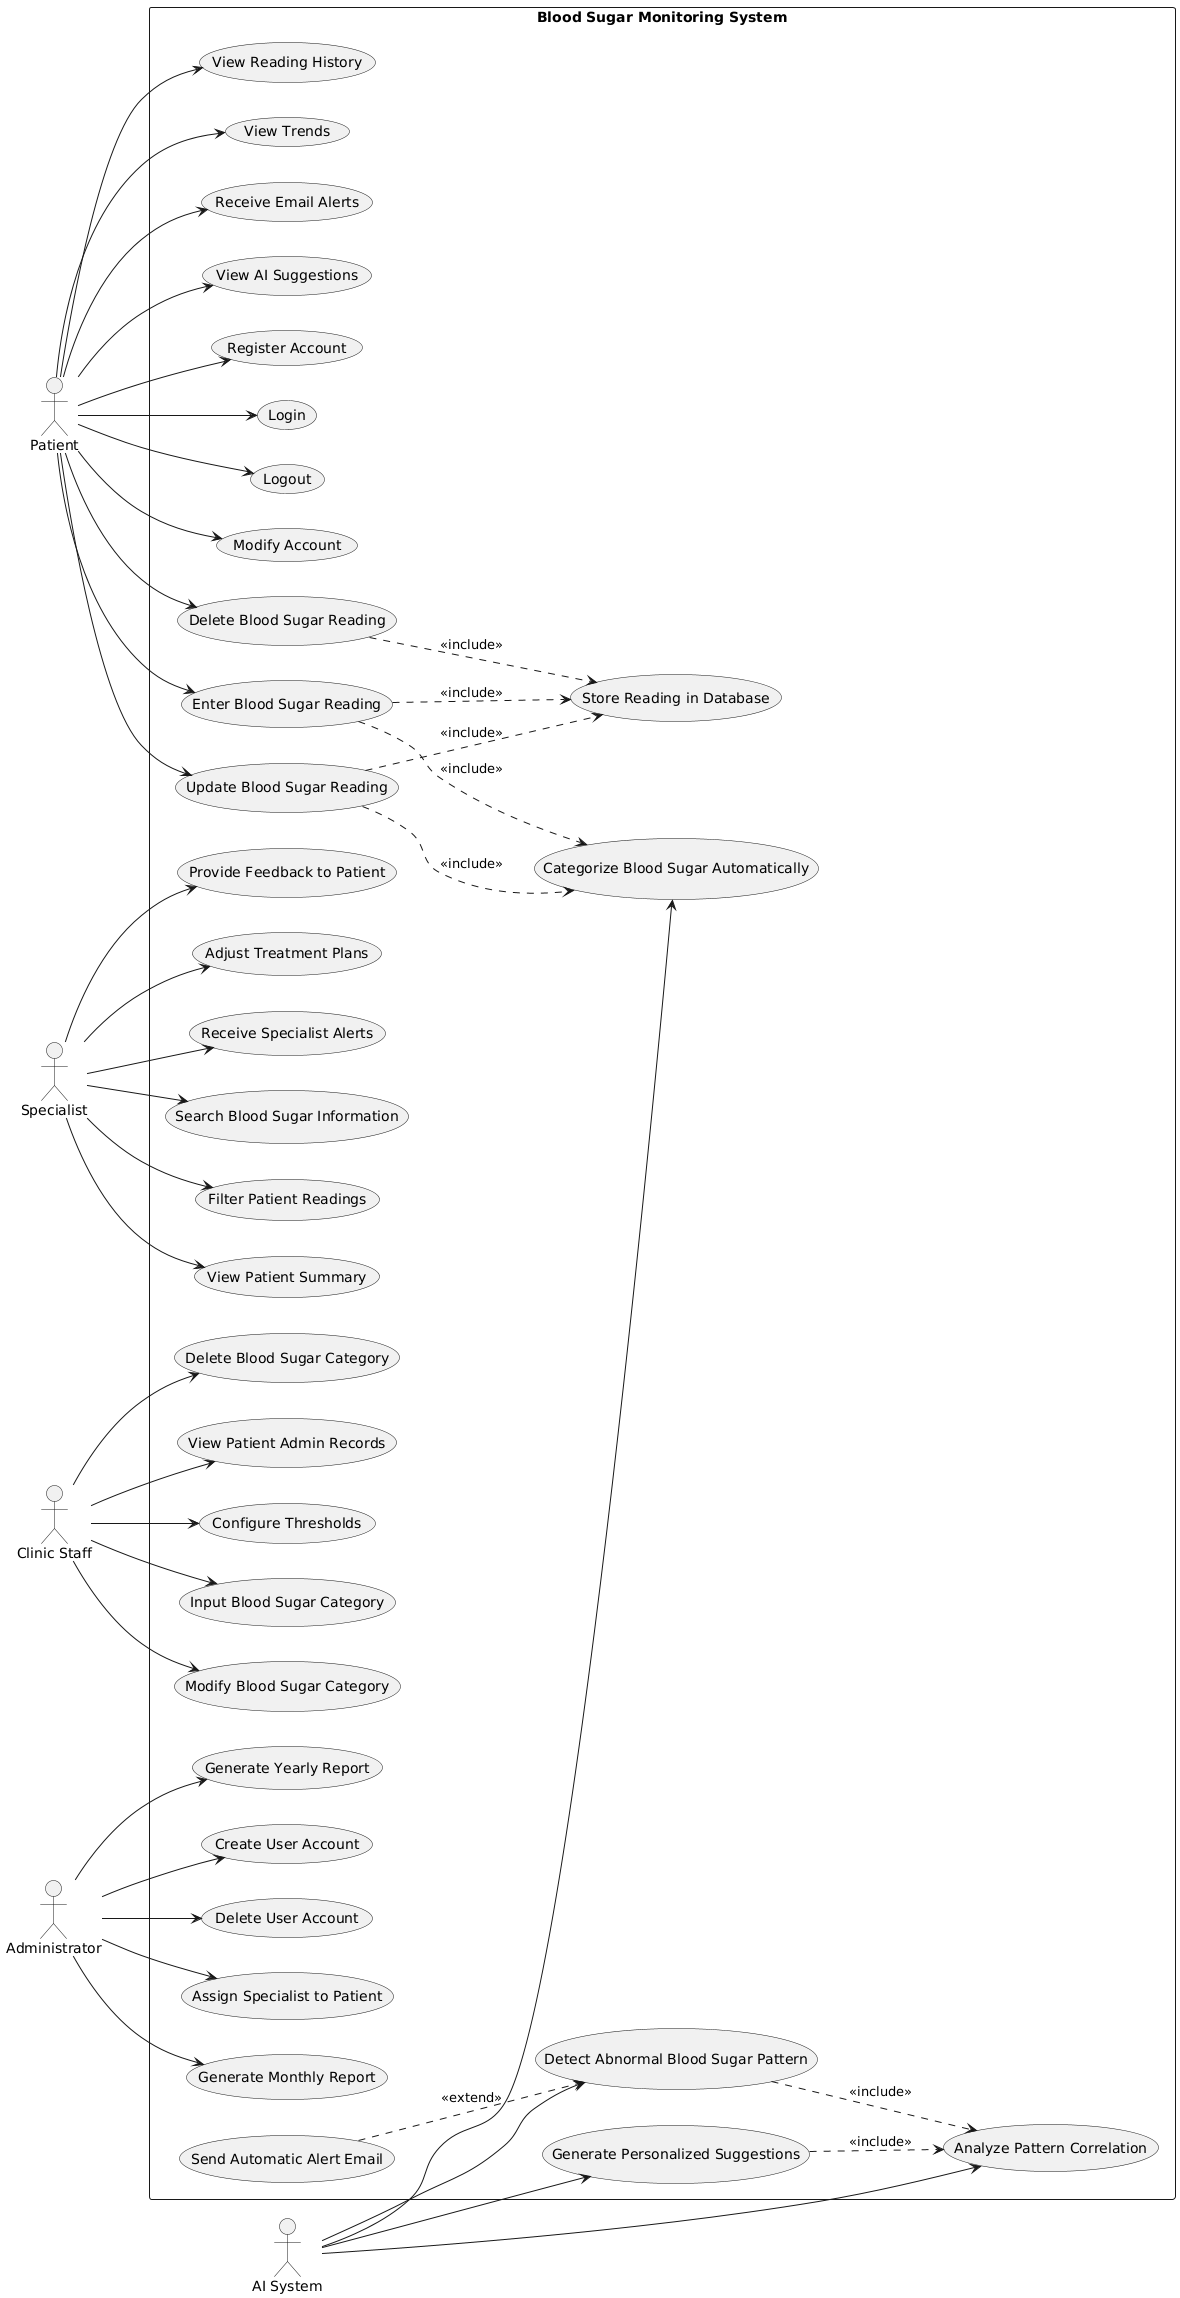

The diagram above was rendered by PlantUML. Its source (embedded in the PNG):
@startuml
left to right direction
skinparam packageStyle rectangle

actor Patient
actor Specialist
actor "Clinic Staff" as Staff
actor Administrator as Admin
actor "AI System" as AI

rectangle "Blood Sugar Monitoring System" {
  
  ' Patient Use Cases
  usecase "Register Account" as UC1
  usecase "Login" as UC2
  usecase "Logout" as UC3
  usecase "Modify Account" as UC4
  usecase "Enter Blood Sugar Reading" as UC5
  usecase "Update Blood Sugar Reading" as UC6
  usecase "Delete Blood Sugar Reading" as UC7
  usecase "View Reading History" as UC8
  usecase "View Trends" as UC9
  usecase "Receive Email Alerts" as UC10
  usecase "View AI Suggestions" as UC11
  
  ' Specialist Use Cases
  usecase "Search Blood Sugar Information" as UC12
  usecase "Filter Patient Readings" as UC13
  usecase "View Patient Summary" as UC14
  usecase "Provide Feedback to Patient" as UC15
  usecase "Adjust Treatment Plans" as UC16
  usecase "Receive Specialist Alerts" as UC17
  
  ' Clinic Staff Use Cases
  usecase "View Patient Admin Records" as UC18
  usecase "Configure Thresholds" as UC19
  usecase "Input Blood Sugar Category" as UC20
  usecase "Modify Blood Sugar Category" as UC21
  usecase "Delete Blood Sugar Category" as UC22
  
  ' Administrator Use Cases
  usecase "Create User Account" as UC23
  usecase "Delete User Account" as UC24
  usecase "Assign Specialist to Patient" as UC25
  usecase "Generate Monthly Report" as UC26
  usecase "Generate Yearly Report" as UC27
  
  ' System/AI Automated Use Cases
  usecase "Categorize Blood Sugar Automatically" as UC28
  usecase "Detect Abnormal Blood Sugar Pattern" as UC29
  usecase "Send Automatic Alert Email" as UC30
  usecase "Analyze Pattern Correlation" as UC31
  usecase "Generate Personalized Suggestions" as UC32
  usecase "Store Reading in Database" as UC33
}

' Patient Associations
Patient --> UC1
Patient --> UC2
Patient --> UC3
Patient --> UC4
Patient --> UC5
Patient --> UC6
Patient --> UC7
Patient --> UC8
Patient --> UC9
Patient --> UC10
Patient --> UC11

' Specialist Associations
Specialist --> UC12
Specialist --> UC13
Specialist --> UC14
Specialist --> UC15
Specialist --> UC16
Specialist --> UC17

' Clinic Staff Associations
Staff --> UC18
Staff --> UC19
Staff --> UC20
Staff --> UC21
Staff --> UC22

' Administrator Associations
Admin --> UC23
Admin --> UC24
Admin --> UC25
Admin --> UC26
Admin --> UC27

' AI System Associations
AI --> UC28
AI --> UC29
AI --> UC31
AI --> UC32

' Include Relationships
UC5 ..> UC33 : <<include>>
UC6 ..> UC33 : <<include>>
UC7 ..> UC33 : <<include>>
UC5 ..> UC28 : <<include>>
UC6 ..> UC28 : <<include>>
UC29 ..> UC31 : <<include>>
UC32 ..> UC31 : <<include>>

' Extend Relationships
UC30 ..> UC29 : <<extend>>
@enduml